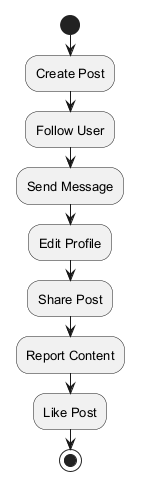

The diagram above was rendered by PlantUML. Its source (embedded in the PNG):
@startuml
skinparam monochrome true
skinparam defaultFontSize 13
start
:Create Post;
:Follow User;
:Send Message;
:Edit Profile;
:Share Post;
:Report Content;
:Like Post;
stop
@enduml